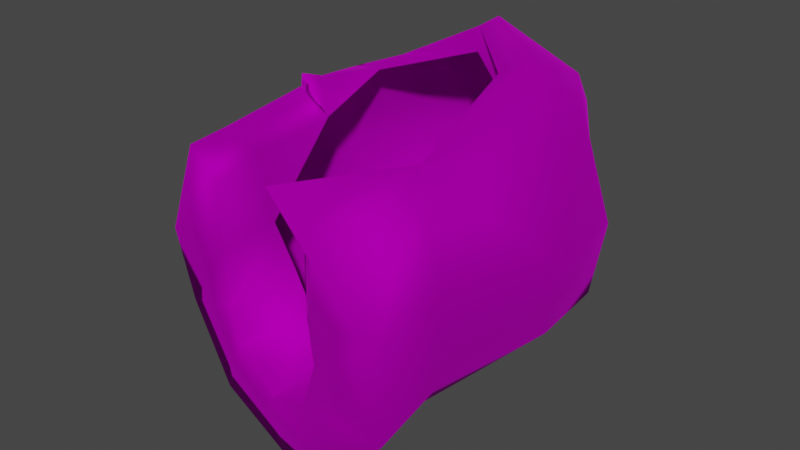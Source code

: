# Source: Wig_Kate_Hair_Rachel.blend  (saved by Blender 4.1.24; exported with 4.5.12 LTS)
import bpy
from mathutils import Matrix  # noqa: F401  (used for matrix-valued properties, if any)

bpy.ops.wm.read_factory_settings(use_empty=True)
scene = bpy.context.scene
scene.name = 'Scene'

# ---- collections
col_collection = bpy.data.collections.new('Collection'); scene.collection.children.link(col_collection)

# ---- images (referenced by path relative to the original .blend; pixels are not part of the script)
import os
ASSET_DIR = os.environ.get("B2B_ASSET_DIR", "")  # directory of the original .blend (textures are referenced by path, not embedded)
HERE = os.path.dirname(os.path.abspath(__file__))  # packed textures are extracted next to this script under _unpacked/

def load_image(name, relpath, width, height, colorspace="sRGB"):
    """Load a texture the original file referenced (path relative to the .blend, or extracted next to this script)."""
    p = next((c for c in (os.path.join(HERE, relpath), os.path.join(ASSET_DIR, relpath)) if relpath and os.path.exists(c)), "")
    if p:
        img = bpy.data.images.load(p, check_existing=True)
        img.name = name
    else:  # same state as the original file: an image datablock whose file is absent (Cycles renders it pink)
        img = bpy.data.images.new(name, width, height)
        img.source = "FILE"
        img.filepath = "//" + (relpath or name)
    img.colorspace_settings.name = colorspace
    return img
img_f_haircurly_long_png = load_image('F_HairCurly_Long.png', 'F_HairCurly_Long.png', 1024, 1024, 'sRGB')

# ---- materials (node trees are filled in below, after node groups)
mat_10___default_001 = bpy.data.materials.new('10 - Default.001')
mat_10___default_001.use_transparent_shadow = False
mat_10___default_001.diffuse_color = (0.5882, 0.5882, 0.5882, 1.0)
mat_10___default_001.roughness = 0.8586
mat_10___default_001.specular_intensity = 0.0
mat_10___default_001.metallic = 1.0

# ---- material node trees
mat_10___default_001.use_nodes = True; mat_10___default_001.node_tree.nodes.clear()
_N = mat_10___default_001.node_tree.nodes; _L = mat_10___default_001.node_tree.links
n0 = _N.new('ShaderNodeBsdfPrincipled'); n0.name = 'Principled BSDF'; n0.location = (10, 300)
n0.distribution = 'GGX'
n0.subsurface_method = 'BURLEY'
n0.inputs[1].default_value = 1.0
n0.inputs[2].default_value = 0.8586
n0.inputs[3].default_value = 1.45
n0.inputs[13].default_value = 0.0
n0.inputs[27].default_value = (0.0, 0.0, 0.0, 1.0)
n1 = _N.new('ShaderNodeOutputMaterial'); n1.name = 'Material Output'; n1.location = (300, 300)
n2 = _N.new('ShaderNodeNormalMap'); n2.name = 'Normal Map'; n2.location = (-300, -300)
n2.label = 'Normal/Map'
n3 = _N.new('ShaderNodeTexImage'); n3.name = 'Image Texture'; n3.location = (-300, 600)
n3.image = img_f_haircurly_long_png
_L.new(n0.outputs[0], n1.inputs[0])
_L.new(n2.outputs[0], n0.inputs[5])
_L.new(n3.outputs[0], n0.inputs[0])
n1.is_active_output = True

# ---- world
world_world = bpy.data.worlds.new('World'); scene.world = world_world
world_world.use_nodes = True; world_world.node_tree.nodes.clear()
_N = world_world.node_tree.nodes; _L = world_world.node_tree.links
n0 = _N.new('ShaderNodeOutputWorld'); n0.name = 'World Output'; n0.location = (300, 300)
n1 = _N.new('ShaderNodeBackground'); n1.name = 'Background'; n1.location = (10, 300)
n1.inputs[0].default_value = (0.05088, 0.05088, 0.05088, 1.0)
_L.new(n1.outputs[0], n0.inputs[0])
n0.is_active_output = True
world_world.color = (0.05088, 0.05088, 0.05088)
world_world.use_sun_shadow = False
world_world.sun_shadow_jitter_overblur = 0.0

# ---- meshes
me_mesh_002 = bpy.data.meshes.new('Mesh.002')
me_mesh_002.from_pydata([(-2.105, -2.183, 4.717), (-2.971, 0.009161, 2.928), (-2.461, -2.08, 3.153), (-2.477, -0.1322, 4.725), (-2.532, 0.3442, 1.536), (-2.234, -1.903, 1.815), (-2.854, 1.577, 3.088), (-2.508, 1.41, 4.694), (-2.528, 1.698, 1.678), (-2.116, 2.656, 3.228), (-1.528, 2.416, 4.977), (-1.921, 2.794, 1.793), (-1.098, 3.5, 3.301), (-0.9412, 3.204, 4.697), (-0.667, 3.436, 1.856), (-0.3431, 3.239, 3.282), (-0.3362, 3.068, 4.966), (-0.1752, 3.372, 1.856), (-1.422, -1.79, 0.6237), (-1.573, 0.4387, 0.5335), (-1.593, 1.806, 0.5834), (-1.141, 2.871, 0.9759), (-0.1664, -1.721, 0.08264), (-0.1636, 0.4854, -0.0374), (-0.1727, 1.916, 0.019), (-0.1747, 2.896, 0.8131), (1.724, -2.08, 5.114), (2.799, 0.01658, 2.942), (2.332, -0.1533, 4.799), (2.218, -2.23, 3.151), (2.416, 0.3485, 1.471), (2.066, -2.048, 1.557), (2.715, 1.573, 3.094), (2.208, 1.384, 4.975), (2.387, 1.71, 1.607), (1.759, 2.664, 3.226), (1.593, 2.523, 4.68), (1.567, 2.8, 1.796), (0.5033, 3.501, 3.304), (0.4139, 3.264, 4.473), (0.3192, 3.436, 1.857), (-0.3431, 3.239, 3.282), (-0.3362, 3.068, 4.966), (1.15, -1.912, 0.4879), (1.24, 0.4345, 0.5303), (1.242, 1.805, 0.5798), (0.7912, 2.871, 0.9759), (1.19, 0.5998, 5.672), (-0.01026, 2.157, 5.908), (-0.07388, 1.697, 5.833), (1.556, 1.056, 5.71), (-0.07388, 1.697, 5.833), (-1.667, 1.639, 5.014), (-0.01026, 2.157, 5.908), (1.512, 2.322, 5.193), (-1.895, -0.09202, 4.296), (-1.593, -2.017, 4.332), (-1.906, 1.262, 4.772), (-2.472, -3.107, 3.165), (-1.148, -3.26, 4.397), (-1.699, -3.265, 4.87), (-1.395, -3.074, 3.134), (-2.391, -2.904, 1.767), (-1.424, -3.018, 2.05), (-1.522, -3.046, 0.4952), (-1.134, -3.123, 1.456), (-0.1775, -3.189, -0.09286), (-0.1861, -3.322, 1.027), (1.593, -4.144, 4.395), (0.9723, -3.644, 3.08), (2.275, -3.692, 3.119), (0.9424, -3.603, 4.479), (0.9784, -3.555, 2.243), (2.267, -3.586, 1.445), (0.6466, -3.476, 1.38), (1.172, -3.484, 0.2498), (1.489, 0.7183, 4.689), (-0.008094, 1.58, 5.428), (-0.008094, 1.58, 5.428), (-1.906, 1.262, 4.772), (1.273, -1.902, 4.359), (-1.41, -1.929, 3.149), (-1.068, -1.845, 2.366), (-0.7831, -1.783, 1.634), (-0.1671, -1.742, 1.425), (0.3863, -1.901, 1.553), (0.7295, -1.979, 2.365), (1.132, -1.89, 3.16), (1.273, -1.902, 4.359), (0.8889, -4.203, 5.298), (-2.118, 0.00634, 4.96), (-1.75, -0.8277, 5.308)], [], [(0, 1, 2), (1, 0, 3), (2, 4, 5), (4, 2, 1), (3, 6, 1), (6, 3, 7), (1, 8, 4), (8, 1, 6), (7, 9, 6), (9, 7, 10), (6, 11, 8), (11, 6, 9), (10, 12, 9), (12, 10, 13), (9, 14, 11), (14, 9, 12), (13, 15, 12), (15, 13, 16), (12, 17, 14), (17, 12, 15), (4, 18, 5), (18, 4, 19), (8, 19, 4), (19, 8, 20), (11, 20, 8), (20, 11, 21), (19, 22, 18), (22, 19, 23), (20, 23, 19), (23, 20, 24), (21, 24, 20), (24, 21, 25), (14, 21, 11), (14, 25, 21), (25, 14, 17), (26, 27, 28), (27, 26, 29), (29, 30, 27), (30, 29, 31), (28, 32, 33), (32, 28, 27), (27, 34, 32), (34, 27, 30), (33, 35, 36), (35, 33, 32), (32, 37, 35), (37, 32, 34), (36, 38, 39), (38, 36, 35), (35, 40, 38), (40, 35, 37), (39, 41, 42), (41, 39, 38), (38, 17, 41), (17, 38, 40), (30, 43, 44), (43, 30, 31), (34, 44, 45), (44, 34, 30), (37, 45, 46), (45, 37, 34), (44, 22, 23), (22, 44, 43), (45, 23, 24), (23, 45, 44), (46, 24, 25), (24, 46, 45), (40, 37, 46), (40, 46, 25), (25, 17, 40), (47, 48, 49), (48, 47, 50), (51, 10, 52), (10, 51, 53), (54, 42, 48), (53, 13, 10), (13, 53, 16), (47, 26, 50), (50, 33, 54), (33, 50, 28), (54, 48, 50), (50, 26, 28), (39, 54, 36), (54, 39, 42), (54, 33, 36), (0, 55, 3), (55, 0, 56), (7, 52, 10), (52, 7, 57), (58, 59, 60), (59, 58, 61), (62, 61, 58), (61, 62, 63), (64, 63, 62), (63, 64, 65), (66, 65, 64), (65, 66, 67), (68, 69, 70), (69, 68, 71), (70, 72, 73), (72, 70, 69), (73, 74, 75), (74, 73, 72), (75, 67, 66), (67, 75, 74), (49, 76, 47), (76, 49, 77), (52, 78, 51), (78, 52, 79), (47, 80, 26), (80, 47, 76), (2, 60, 0), (60, 2, 58), (0, 59, 56), (59, 0, 60), (56, 61, 81), (61, 56, 59), (81, 63, 82), (63, 81, 61), (82, 65, 83), (65, 82, 63), (83, 67, 84), (67, 83, 65), (84, 74, 85), (74, 84, 67), (85, 72, 86), (72, 85, 74), (86, 69, 87), (69, 86, 72), (87, 71, 88), (71, 87, 69), (88, 89, 26), (89, 88, 71), (26, 70, 29), (70, 26, 68), (29, 73, 31), (73, 29, 70), (31, 75, 43), (75, 31, 73), (43, 66, 22), (66, 43, 75), (22, 64, 18), (64, 22, 66), (18, 62, 5), (62, 18, 64), (5, 58, 2), (58, 5, 62), (3, 90, 7), (7, 90, 57), (57, 90, 55), (3, 91, 90), (90, 91, 55), (55, 91, 3), (26, 89, 68), (68, 89, 71), (55, 56, 81), (76, 87, 80)])
me_mesh_002.polygons.foreach_set('use_smooth', [True] * 157)
_uv = me_mesh_002.uv_layers.new(name='uvs_0')
_uv.uv.foreach_set('vector', [0.1699, 0.7871, 0.2879, 0.6746, 0.2829, 0.7695, 0.2879, 0.6746, 0.1699, 0.7871, 0.1647, 0.6806, 0.2829, 0.7695, 0.3758, 0.6622, 0.3623, 0.7677, 0.3758, 0.6622, 0.2829, 0.7695, 0.2879, 0.6746, 0.1647, 0.6806, 0.2943, 0.5522, 0.2879, 0.6746, 0.2943, 0.5522, 0.1647, 0.6806, 0.18, 0.5466, 0.2879, 0.6746, 0.3774, 0.5528, 0.3758, 0.6622, 0.3774, 0.5528, 0.2879, 0.6746, 0.2943, 0.5522, 0.18, 0.5466, 0.3193, 0.4833, 0.2943, 0.5522, 0.3193, 0.4833, 0.18, 0.5466, 0.2125, 0.4679, 0.2943, 0.5522, 0.406, 0.4904, 0.3774, 0.5528, 0.406, 0.4904, 0.2943, 0.5522, 0.3193, 0.4833, 0.2125, 0.4679, 0.3621, 0.4121, 0.3193, 0.4833, 0.3621, 0.4121, 0.2125, 0.4679, 0.2602, 0.4015, 0.3193, 0.4833, 0.4715, 0.4204, 0.406, 0.4904, 0.4715, 0.4204, 0.3193, 0.4833, 0.3621, 0.4121, 0.2602, 0.4015, 0.3821, 0.3688, 0.3621, 0.4121, 0.3821, 0.3688, 0.2602, 0.4015, 0.2429, 0.368, 0.3621, 0.4121, 0.5308, 0.4004, 0.4715, 0.4204, 0.5308, 0.4004, 0.3621, 0.4121, 0.3821, 0.3688, 0.3758, 0.6622, 0.4489, 0.7684, 0.3623, 0.7677, 0.4489, 0.7684, 0.3758, 0.6622, 0.449, 0.6613, 0.3774, 0.5528, 0.449, 0.6613, 0.3758, 0.6622, 0.449, 0.6613, 0.3774, 0.5528, 0.4526, 0.5507, 0.406, 0.4904, 0.4526, 0.5507, 0.3774, 0.5528, 0.4526, 0.5507, 0.406, 0.4904, 0.4708, 0.4866, 0.449, 0.6613, 0.5244, 0.7612, 0.4489, 0.7684, 0.5244, 0.7612, 0.449, 0.6613, 0.5252, 0.6583, 0.4526, 0.5507, 0.5252, 0.6583, 0.449, 0.6613, 0.5252, 0.6583, 0.4526, 0.5507, 0.5257, 0.5459, 0.4708, 0.4866, 0.5257, 0.5459, 0.4526, 0.5507, 0.5257, 0.5459, 0.4708, 0.4866, 0.5283, 0.4743, 0.4715, 0.4204, 0.4708, 0.4866, 0.406, 0.4904, 0.4715, 0.4204, 0.5283, 0.4743, 0.4708, 0.4866, 0.5283, 0.4743, 0.4715, 0.4204, 0.5308, 0.4004, 0.9116, 0.7718, 0.7718, 0.6646, 0.885, 0.668, 0.7718, 0.6646, 0.9116, 0.7718, 0.7932, 0.7635, 0.7932, 0.7635, 0.6815, 0.654, 0.7718, 0.6646, 0.6815, 0.654, 0.7932, 0.7635, 0.6955, 0.7598, 0.885, 0.668, 0.7621, 0.5448, 0.8751, 0.5337, 0.7621, 0.5448, 0.885, 0.668, 0.7718, 0.6646, 0.7718, 0.6646, 0.6779, 0.5479, 0.7621, 0.5448, 0.6779, 0.5479, 0.7718, 0.6646, 0.6815, 0.654, 0.8751, 0.5337, 0.7393, 0.4738, 0.8346, 0.4625, 0.7393, 0.4738, 0.8751, 0.5337, 0.7621, 0.5448, 0.7621, 0.5448, 0.6502, 0.4834, 0.7393, 0.4738, 0.6502, 0.4834, 0.7621, 0.5448, 0.6779, 0.5479, 0.8346, 0.4625, 0.6973, 0.4146, 0.7896, 0.4056, 0.6973, 0.4146, 0.8346, 0.4625, 0.7393, 0.4738, 0.7393, 0.4738, 0.5878, 0.4162, 0.6973, 0.4146, 0.5878, 0.4162, 0.7393, 0.4738, 0.6502, 0.4834, 0.7896, 0.4056, 0.6793, 0.3678, 0.835, 0.3677, 0.6793, 0.3678, 0.7896, 0.4056, 0.6973, 0.4146, 0.6973, 0.4146, 0.5308, 0.4004, 0.6793, 0.3678, 0.5308, 0.4004, 0.6973, 0.4146, 0.5878, 0.4162, 0.6815, 0.654, 0.6023, 0.7629, 0.6013, 0.656, 0.6023, 0.7629, 0.6815, 0.654, 0.6955, 0.7598, 0.6779, 0.5479, 0.6013, 0.656, 0.5984, 0.5463, 0.6013, 0.656, 0.6779, 0.5479, 0.6815, 0.654, 0.6502, 0.4834, 0.5984, 0.5463, 0.5844, 0.4824, 0.5984, 0.5463, 0.6502, 0.4834, 0.6779, 0.5479, 0.6013, 0.656, 0.5244, 0.7612, 0.5252, 0.6583, 0.5244, 0.7612, 0.6013, 0.656, 0.6023, 0.7629, 0.5984, 0.5463, 0.5252, 0.6583, 0.5257, 0.5459, 0.5252, 0.6583, 0.5984, 0.5463, 0.6013, 0.656, 0.5844, 0.4824, 0.5257, 0.5459, 0.5283, 0.4743, 0.5257, 0.5459, 0.5844, 0.4824, 0.5984, 0.5463, 0.5878, 0.4162, 0.6502, 0.4834, 0.5844, 0.4824, 0.5878, 0.4162, 0.5844, 0.4824, 0.5283, 0.4743, 0.5283, 0.4743, 0.5308, 0.4004, 0.5878, 0.4162, 0.9556, 0.5757, 0.9577, 0.4148, 0.9683, 0.4487, 0.9577, 0.4148, 0.9556, 0.5757, 0.9324, 0.5558, 0.1074, 0.3857, 0.2125, 0.4679, 0.1687, 0.5023, 0.2125, 0.4679, 0.1074, 0.3857, 0.1329, 0.362, 0.8725, 0.4718, 0.835, 0.3677, 0.9577, 0.4148, 0.1329, 0.362, 0.2602, 0.4015, 0.2125, 0.4679, 0.2602, 0.4015, 0.1329, 0.362, 0.2429, 0.368, 0.9556, 0.5757, 0.9116, 0.7718, 0.9324, 0.5558, 0.9324, 0.5558, 0.8751, 0.5337, 0.8725, 0.4718, 0.8751, 0.5337, 0.9324, 0.5558, 0.885, 0.668, 0.8725, 0.4718, 0.9577, 0.4148, 0.9324, 0.5558, 0.9324, 0.5558, 0.9116, 0.7718, 0.885, 0.668, 0.7896, 0.4056, 0.8725, 0.4718, 0.8346, 0.4625, 0.8725, 0.4718, 0.7896, 0.4056, 0.835, 0.3677, 0.8725, 0.4718, 0.8751, 0.5337, 0.8346, 0.4625, 0.1699, 0.7871, 0.1323, 0.6853, 0.1647, 0.6806, 0.1323, 0.6853, 0.1699, 0.7871, 0.1377, 0.8244, 0.18, 0.5466, 0.1687, 0.5023, 0.2125, 0.4679, 0.1687, 0.5023, 0.18, 0.5466, 0.1423, 0.5443, 0.2966, 0.8249, 0.1999, 0.8385, 0.1954, 0.8259, 0.1999, 0.8385, 0.2966, 0.8249, 0.2851, 0.8798, 0.3683, 0.8302, 0.2851, 0.8798, 0.2966, 0.8249, 0.2851, 0.8798, 0.3683, 0.8302, 0.3561, 0.8972, 0.4519, 0.8351, 0.3561, 0.8972, 0.3683, 0.8302, 0.3561, 0.8972, 0.4519, 0.8351, 0.432, 0.8901, 0.5317, 0.8375, 0.432, 0.8901, 0.4519, 0.8351, 0.432, 0.8901, 0.5317, 0.8375, 0.5271, 0.8941, 0.8512, 0.845, 0.7582, 0.8994, 0.7641, 0.837, 0.7582, 0.8994, 0.8512, 0.845, 0.8445, 0.8708, 0.7641, 0.837, 0.6939, 0.9038, 0.6823, 0.8315, 0.6939, 0.9038, 0.7641, 0.837, 0.7582, 0.8994, 0.6823, 0.8315, 0.6121, 0.8983, 0.602, 0.8402, 0.6121, 0.8983, 0.6823, 0.8315, 0.6939, 0.9038, 0.602, 0.8402, 0.5271, 0.8941, 0.5317, 0.8375, 0.5271, 0.8941, 0.602, 0.8402, 0.6121, 0.8983, 0.9683, 0.4487, 0.9951, 0.6062, 0.9556, 0.5757, 0.9951, 0.6062, 0.9683, 0.4487, 0.9689, 0.5765, 0.1687, 0.5023, 0.08458, 0.4155, 0.1074, 0.3857, 0.08458, 0.4155, 0.1687, 0.5023, 0.1497, 0.5199, 0.9556, 0.5757, 0.9532, 0.7524, 0.9116, 0.7718, 0.9532, 0.7524, 0.9556, 0.5757, 0.9951, 0.6062, 0.2829, 0.7695, 0.1954, 0.8259, 0.1699, 0.7871, 0.1954, 0.8259, 0.2829, 0.7695, 0.2966, 0.8249, 0.1699, 0.7871, 0.1999, 0.8385, 0.1377, 0.8244, 0.1999, 0.8385, 0.1699, 0.7871, 0.1954, 0.8259, 0.1377, 0.8244, 0.2851, 0.8798, 0.2385, 0.9266, 0.2851, 0.8798, 0.1377, 0.8244, 0.1999, 0.8385, 0.2385, 0.9266, 0.3561, 0.8972, 0.3378, 0.9581, 0.3561, 0.8972, 0.2385, 0.9266, 0.2851, 0.8798, 0.3378, 0.9581, 0.432, 0.8901, 0.4311, 0.9682, 0.432, 0.8901, 0.3378, 0.9581, 0.3561, 0.8972, 0.4311, 0.9682, 0.5271, 0.8941, 0.5134, 0.992, 0.5271, 0.8941, 0.4311, 0.9682, 0.432, 0.8901, 0.5134, 0.992, 0.6121, 0.8983, 0.595, 0.9832, 0.6121, 0.8983, 0.5134, 0.992, 0.5271, 0.8941, 0.595, 0.9832, 0.6939, 0.9038, 0.7019, 0.9868, 0.6939, 0.9038, 0.595, 0.9832, 0.6121, 0.8983, 0.7019, 0.9868, 0.7582, 0.8994, 0.8151, 0.9741, 0.7582, 0.8994, 0.7019, 0.9868, 0.6939, 0.9038, 0.8151, 0.9741, 0.8445, 0.8708, 0.9365, 0.8874, 0.8445, 0.8708, 0.8151, 0.9741, 0.7582, 0.8994, 0.9365, 0.8874, 0.8455, 0.8738, 0.9116, 0.7718, 0.8455, 0.8738, 0.9365, 0.8874, 0.8445, 0.8708, 0.9116, 0.7718, 0.7641, 0.837, 0.7932, 0.7635, 0.7641, 0.837, 0.9116, 0.7718, 0.8512, 0.845, 0.7932, 0.7635, 0.6823, 0.8315, 0.6955, 0.7598, 0.6823, 0.8315, 0.7932, 0.7635, 0.7641, 0.837, 0.6955, 0.7598, 0.602, 0.8402, 0.6023, 0.7629, 0.602, 0.8402, 0.6955, 0.7598, 0.6823, 0.8315, 0.6023, 0.7629, 0.5317, 0.8375, 0.5244, 0.7612, 0.5317, 0.8375, 0.6023, 0.7629, 0.602, 0.8402, 0.5244, 0.7612, 0.4519, 0.8351, 0.4489, 0.7684, 0.4519, 0.8351, 0.5244, 0.7612, 0.5317, 0.8375, 0.4489, 0.7684, 0.3683, 0.8302, 0.3623, 0.7677, 0.3683, 0.8302, 0.4489, 0.7684, 0.4519, 0.8351, 0.3623, 0.7677, 0.2966, 0.8249, 0.2829, 0.7695, 0.2966, 0.8249, 0.3623, 0.7677, 0.3683, 0.8302, 0.1647, 0.6806, 0.1509, 0.6506, 0.18, 0.5466, 0.18, 0.5466, 0.1509, 0.6506, 0.1423, 0.5443, 0.1423, 0.5443, 0.1509, 0.6506, 0.1323, 0.6853, 0.1647, 0.6806, 0.08681, 0.5206, 0.1509, 0.6506, 0.1509, 0.6506, 0.08681, 0.5206, 0.1323, 0.6853, 0.1323, 0.6853, 0.08681, 0.5206, 0.1647, 0.6806, 0.9116, 0.7718, 0.8455, 0.8738, 0.8512, 0.845, 0.8512, 0.845, 0.8455, 0.8738, 0.8445, 0.8708, 0.1323, 0.6853, 0.1377, 0.8244, 0.2385, 0.9266, 0.9951, 0.6062, 0.8151, 0.9741, 0.9532, 0.7524])
_uv.active_render = True
_uv = me_mesh_002.uv_layers.new(name='UVChannel_1')
_uv.uv.foreach_set('vector', [0.0, 0.0, 0.0, 0.0, 0.0, 0.0, 0.0, 0.0, 0.0, 0.0, 0.0, 0.0, 0.0, 0.0, 0.0, 0.0, 0.0, 0.0, 0.0, 0.0, 0.0, 0.0, 0.0, 0.0, 0.0, 0.0, 0.0, 0.0, 0.0, 0.0, 0.0, 0.0, 0.0, 0.0, 0.0, 0.0, 0.0, 0.0, 0.0, 0.0, 0.0, 0.0, 0.0, 0.0, 0.0, 0.0, 0.0, 0.0, 0.0, 0.0, 0.0, 0.0, 0.0, 0.0, 0.0, 0.0, 0.0, 0.0, 0.0, 0.0, 0.0, 0.0, 0.0, 0.0, 0.0, 0.0, 0.0, 0.0, 0.0, 0.0, 0.0, 0.0, 0.0, 0.0, 0.0, 0.0, 0.0, 0.0, 0.0, 0.0, 0.0, 0.0, 0.0, 0.0, 0.0, 0.0, 0.0, 0.0, 0.0, 0.0, 0.0, 0.0, 0.0, 0.0, 0.0, 0.0, 0.0, 0.0, 0.0, 0.0, 0.0, 0.0, 0.0, 0.0, 0.0, 0.0, 0.0, 0.0, 0.0, 0.0, 0.0, 0.0, 0.0, 0.0, 0.0, 0.0, 0.0, 0.0, 0.0, 0.0, 0.0, 0.0, 0.0, 0.0, 0.0, 0.0, 0.0, 0.0, 0.0, 0.0, 0.0, 0.0, 0.0, 0.0, 0.0, 0.0, 0.0, 0.0, 0.0, 0.0, 0.0, 0.0, 0.0, 0.0, 0.0, 0.0, 0.0, 0.0, 0.0, 0.0, 0.0, 0.0, 0.0, 0.0, 0.0, 0.0, 0.0, 0.0, 0.0, 0.0, 0.0, 0.0, 0.0, 0.0, 0.0, 0.0, 0.0, 0.0, 0.0, 0.0, 0.0, 0.0, 0.0, 0.0, 0.0, 0.0, 0.0, 0.0, 0.0, 0.0, 0.0, 0.0, 0.0, 0.0, 0.0, 0.0, 0.0, 0.0, 0.0, 0.0, 0.0, 0.0, 0.0, 0.0, 0.0, 0.0, 0.0, 0.0, 0.0, 0.0, 0.0, 0.0, 0.0, 0.0, 0.0, 0.0, 0.0, 0.0, 0.0, 0.0, 0.0, 0.0, 0.0, 0.0, 0.0, 0.0, 0.0, 0.0, 0.0, 0.0, 0.0, 0.0, 0.0, 0.0, 0.0, 0.0, 0.0, 0.0, 0.0, 0.0, 0.0, 0.0, 0.0, 0.0, 0.0, 0.0, 0.0, 0.0, 0.0, 0.0, 0.0, 0.0, 0.0, 0.0, 0.0, 0.0, 0.0, 0.0, 0.0, 0.0, 0.0, 0.0, 0.0, 0.0, 0.0, 0.0, 0.0, 0.0, 0.0, 0.0, 0.0, 0.0, 0.0, 0.0, 0.0, 0.0, 0.0, 0.0, 0.0, 0.0, 0.0, 0.0, 0.0, 0.0, 0.0, 0.0, 0.0, 0.0, 0.0, 0.0, 0.0, 0.0, 0.0, 0.0, 0.0, 0.0, 0.0, 0.0, 0.0, 0.0, 0.0, 0.0, 0.0, 0.0, 0.0, 0.0, 0.0, 0.0, 0.0, 0.0, 0.0, 0.0, 0.0, 0.0, 0.0, 0.0, 0.0, 0.0, 0.0, 0.0, 0.0, 0.0, 0.0, 0.0, 0.0, 0.0, 0.0, 0.0, 0.0, 0.0, 0.0, 0.0, 0.0, 0.0, 0.0, 0.0, 0.0, 0.0, 0.0, 0.0, 0.0, 0.0, 0.0, 0.0, 0.0, 0.0, 0.0, 0.0, 0.0, 0.0, 0.0, 0.0, 0.0, 0.0, 0.0, 0.0, 0.0, 0.0, 0.0, 0.0, 0.0, 0.0, 0.0, 0.0, 0.0, 0.0, 0.0, 0.0, 0.0, 0.0, 0.0, 0.0, 0.0, 0.0, 0.0, 0.0, 0.0, 0.0, 0.0, 0.0, 0.0, 0.0, 0.0, 0.0, 0.0, 0.0, 0.0, 0.0, 0.0, 0.0, 0.0, 0.0, 0.0, 0.0, 0.0, 0.0, 0.0, 0.0, 0.0, 0.0, 0.0, 0.0, 0.0, 0.0, 0.0, 0.0, 0.0, 0.0, 0.0, 0.0, 0.0, 0.0, 0.0, 0.0, 0.0, 0.0, 0.0, 0.0, 0.0, 0.0, 0.0, 0.0, 0.0, 0.0, 0.0, 0.0, 0.0, 0.0, 0.0, 0.0, 0.0, 0.0, 0.0, 0.0, 0.0, 0.0, 0.0, 0.0, 0.0, 0.0, 0.0, 0.0, 0.0, 0.0, 0.0, 0.0, 0.0, 0.0, 0.0, 0.0, 0.0, 0.0, 0.0, 0.0, 0.0, 0.0, 0.0, 0.0, 0.0, 0.0, 0.0, 0.0, 0.0, 0.0, 0.0, 0.0, 0.0, 0.0, 0.0, 0.0, 0.0, 0.0, 0.0, 0.0, 0.0, 0.0, 0.0, 0.0, 0.0, 0.0, 0.0, 0.0, 0.0, 0.0, 0.0, 0.0, 0.0, 0.0, 0.0, 0.0, 0.0, 0.0, 0.0, 0.0, 0.0, 0.0, 0.0, 0.0, 0.0, 0.0, 0.0, 0.0, 0.0, 0.0, 0.0, 0.0, 0.0, 0.0, 0.0, 0.0, 0.0, 0.0, 0.0, 0.0, 0.0, 0.0, 0.0, 0.0, 0.0, 0.0, 0.0, 0.0, 0.0, 0.0, 0.0, 0.0, 0.0, 0.0, 0.0, 0.0, 0.0, 0.0, 0.0, 0.0, 0.0, 0.0, 0.0, 0.0, 0.0, 0.0, 0.0, 0.0, 0.0, 0.0, 0.0, 0.0, 0.0, 0.0, 0.0, 0.0, 0.0, 0.0, 0.0, 0.0, 0.0, 0.0, 0.0, 0.0, 0.0, 0.0, 0.0, 0.0, 0.0, 0.0, 0.0, 0.0, 0.0, 0.0, 0.0, 0.0, 0.0, 0.0, 0.0, 0.0, 0.0, 0.0, 0.0, 0.0, 0.0, 0.0, 0.0, 0.0, 0.0, 0.0, 0.0, 0.0, 0.0, 0.0, 0.0, 0.0, 0.0, 0.0, 0.0, 0.0, 0.0, 0.0, 0.0, 0.0, 0.0, 0.0, 0.0, 0.0, 0.0, 0.0, 0.0, 0.0, 0.0, 0.0, 0.0, 0.0, 0.0, 0.0, 0.0, 0.0, 0.0, 0.0, 0.0, 0.0, 0.0, 0.0, 0.0, 0.0, 0.0, 0.0, 0.0, 0.0, 0.0, 0.0, 0.0, 0.0, 0.0, 0.0, 0.0, 0.0, 0.0, 0.0, 0.0, 0.0, 0.0, 0.0, 0.0, 0.0, 0.0, 0.0, 0.0, 0.0, 0.0, 0.0, 0.0, 0.0, 0.0, 0.0, 0.0, 0.0, 0.0, 0.0, 0.0, 0.0, 0.0, 0.0, 0.0, 0.0, 0.0, 0.0, 0.0, 0.0, 0.0, 0.0, 0.0, 0.0, 0.0, 0.0, 0.0, 0.0, 0.0, 0.0, 0.0, 0.0, 0.0, 0.0, 0.0, 0.0, 0.0, 0.0, 0.0, 0.0, 0.0, 0.0, 0.0, 0.0, 0.0, 0.0, 0.0, 0.0, 0.0, 0.0, 0.0, 0.0, 0.0, 0.0, 0.0, 0.0, 0.0, 0.0, 0.0, 0.0, 0.0, 0.0, 0.0, 0.0, 0.0, 0.0, 0.0, 0.0, 0.0, 0.0, 0.0, 0.0, 0.0, 0.0, 0.0, 0.0, 0.0, 0.0, 0.0, 0.0, 0.0, 0.0, 0.0, 0.0, 0.0, 0.0, 0.0, 0.0, 0.0, 0.0, 0.0, 0.0, 0.0, 0.0, 0.0, 0.0, 0.0, 0.0, 0.0, 0.0, 0.0, 0.0, 0.0, 0.0, 0.0, 0.0, 0.0, 0.0, 0.0, 0.0, 0.0, 0.0, 0.0, 0.0, 0.0, 0.0, 0.0, 0.0, 0.0, 0.0, 0.0, 0.0, 0.0, 0.0, 0.0, 0.0, 0.0, 0.0, 0.0, 0.0, 0.0, 0.0, 0.0, 0.0, 0.0, 0.0, 0.0, 0.0, 0.0, 0.0, 0.0, 0.0, 0.0, 0.0, 0.0, 0.0, 0.0, 0.0, 0.0, 0.0, 0.0, 0.0, 0.0, 0.0, 0.0, 0.0, 0.0, 0.0, 0.0, 0.0, 0.0, 0.0, 0.0, 0.0, 0.0, 0.0, 0.0, 0.0, 0.0, 0.0, 0.0, 0.0, 0.0, 0.0, 0.0, 0.0, 0.0, 0.0, 0.0, 0.0, 0.0, 0.0, 0.0, 0.0, 0.0, 0.0, 0.0, 0.0, 0.0, 0.0, 0.0, 0.0, 0.0, 0.0, 0.0, 0.0, 0.0, 0.0, 0.0, 0.0, 0.0, 0.0, 0.0, 0.0, 0.0, 0.0, 0.0, 0.0, 0.0, 0.0, 0.0, 0.0, 0.0, 0.0, 0.0, 0.0, 0.0, 0.0, 0.0, 0.0, 0.0, 0.0, 0.0, 0.0, 0.0, 0.0, 0.0, 0.0, 0.0, 0.0, 0.0, 0.0, 0.0, 0.0, 0.0, 0.0, 0.0, 0.0, 0.0, 0.0, 0.0, 0.0, 0.0, 0.0, 0.0, 0.0, 0.0, 0.0, 0.0, 0.0, 0.0, 0.0, 0.0, 0.0, 0.0, 0.0, 0.0, 0.0, 0.0, 0.0, 0.0, 0.0, 0.0, 0.0, 0.0, 0.0, 0.0, 0.0, 0.0, 0.0, 0.0, 0.0, 0.0, 0.0, 0.0, 0.0, 0.0, 0.0, 0.0, 0.0, 0.0, 0.0, 0.0, 0.0, 0.0, 0.0, 0.0, 0.0, 0.0, 0.0, 0.0, 0.0, 0.0, 0.0, 0.0, 0.0, 0.0, 0.0, 0.0, 0.0, 0.0, 0.0, 0.0, 0.0, 0.0, 0.0])
me_mesh_002.materials.append(mat_10___default_001)
me_mesh_002.use_remesh_fix_poles = True
me_mesh_002.use_remesh_preserve_attributes = False
me_mesh_002.use_mirror_vertex_groups = False
me_mesh_002.update()
me_mesh_002.normals_split_custom_set([tuple(v) for v in zip(*[iter([-0.3978, -0.08629, 0.9134, -0.9942, -0.09661, -0.04702, -0.991, -0.1272, 0.04094, -0.9942, -0.09661, -0.04702, -0.3978, -0.08629, 0.9134, -0.7637, -0.2211, 0.6065, -0.991, -0.1272, 0.04094, -0.8637, -0.04826, -0.5017, -0.9334, -0.02049, -0.3583, -0.8637, -0.04826, -0.5017, -0.991, -0.1272, 0.04094, -0.9942, -0.09661, -0.04702, -0.7637, -0.2211, 0.6065, -0.953, 0.3004, 0.0388, -0.9942, -0.09661, -0.04702, -0.953, 0.3004, 0.0388, -0.7637, -0.2211, 0.6065, -0.7404, 0.2123, 0.6378, -0.9942, -0.09661, -0.04702, -0.8679, 0.2687, -0.4177, -0.8637, -0.04826, -0.5017, -0.8679, 0.2687, -0.4177, -0.9942, -0.09661, -0.04702, -0.953, 0.3004, 0.0388, -0.7404, 0.2123, 0.6378, -0.7208, 0.6846, 0.1088, -0.953, 0.3004, 0.0388, -0.7208, 0.6846, 0.1088, -0.7404, 0.2123, 0.6378, -0.5879, 0.4689, 0.6592, -0.953, 0.3004, 0.0388, -0.6598, 0.7032, -0.2649, -0.8679, 0.2687, -0.4177, -0.6598, 0.7032, -0.2649, -0.953, 0.3004, 0.0388, -0.7208, 0.6846, 0.1088, -0.5879, 0.4689, 0.6592, -0.2492, 0.9649, 0.08309, -0.7208, 0.6846, 0.1088, -0.2492, 0.9649, 0.08309, -0.5879, 0.4689, 0.6592, -0.3054, 0.8636, 0.4011, -0.7208, 0.6846, 0.1088, -0.1464, 0.9629, -0.2268, -0.6598, 0.7032, -0.2649, -0.1464, 0.9629, -0.2268, -0.7208, 0.6846, 0.1088, -0.2492, 0.9649, 0.08309, -0.3054, 0.8636, 0.4011, 0.02798, 0.9919, 0.1241, -0.2492, 0.9649, 0.08309, 0.02798, 0.9919, 0.1241, -0.3054, 0.8636, 0.4011, 0.009687, 0.8559, 0.5171, -0.2492, 0.9649, 0.08309, -0.004633, 0.9781, -0.2081, -0.1464, 0.9629, -0.2268, -0.004633, 0.9781, -0.2081, -0.2492, 0.9649, 0.08309, 0.02798, 0.9919, 0.1241, -0.8637, -0.04826, -0.5017, -0.6206, 0.01268, -0.784, -0.9334, -0.02049, -0.3583, -0.6206, 0.01268, -0.784, -0.8637, -0.04826, -0.5017, -0.5684, -0.01462, -0.8226, -0.8679, 0.2687, -0.4177, -0.5684, -0.01462, -0.8226, -0.8637, -0.04826, -0.5017, -0.5684, -0.01462, -0.8226, -0.8679, 0.2687, -0.4177, -0.5808, 0.2457, -0.7761, -0.6598, 0.7032, -0.2649, -0.5808, 0.2457, -0.7761, -0.8679, 0.2687, -0.4177, -0.5808, 0.2457, -0.7761, -0.6598, 0.7032, -0.2649, -0.3815, 0.6979, -0.6061, -0.5684, -0.01462, -0.8226, -0.03942, 0.03788, -0.9985, -0.6206, 0.01268, -0.784, -0.03942, 0.03788, -0.9985, -0.5684, -0.01462, -0.8226, 0.0005374, -0.007915, -1.0, -0.5808, 0.2457, -0.7761, 0.0005374, -0.007915, -1.0, -0.5684, -0.01462, -0.8226, 0.0005374, -0.007915, -1.0, -0.5808, 0.2457, -0.7761, -0.0009413, 0.3026, -0.9531, -0.3815, 0.6979, -0.6061, -0.0009413, 0.3026, -0.9531, -0.5808, 0.2457, -0.7761, -0.0009413, 0.3026, -0.9531, -0.3815, 0.6979, -0.6061, -6.378e-05, 0.7606, -0.6492, -0.1464, 0.9629, -0.2268, -0.3815, 0.6979, -0.6061, -0.6598, 0.7032, -0.2649, -0.1464, 0.9629, -0.2268, -6.378e-05, 0.7606, -0.6492, -0.3815, 0.6979, -0.6061, -6.378e-05, 0.7606, -0.6492, -0.1464, 0.9629, -0.2268, -0.004633, 0.9781, -0.2081, 0.2248, -0.1439, 0.9637, 0.9931, -0.1143, -0.02806, 0.8826, -0.1088, 0.4573, 0.9931, -0.1143, -0.02806, 0.2248, -0.1439, 0.9637, 0.9942, -0.07001, 0.08161, 0.9942, -0.07001, 0.08161, 0.8496, -0.02799, -0.5267, 0.9931, -0.1143, -0.02806, 0.8496, -0.02799, -0.5267, 0.9942, -0.07001, 0.08161, 0.9176, -0.006105, -0.3975, 0.8826, -0.1088, 0.4573, 0.9347, 0.3506, 0.05864, 0.8452, 0.2567, 0.4688, 0.9347, 0.3506, 0.05864, 0.8826, -0.1088, 0.4573, 0.9931, -0.1143, -0.02806, 0.9931, -0.1143, -0.02806, 0.8288, 0.3337, -0.4491, 0.9347, 0.3506, 0.05864, 0.8288, 0.3337, -0.4491, 0.9931, -0.1143, -0.02806, 0.8496, -0.02799, -0.5267, 0.8452, 0.2567, 0.4688, 0.6698, 0.7388, 0.074, 0.6705, 0.6939, 0.2625, 0.6698, 0.7388, 0.074, 0.8452, 0.2567, 0.4688, 0.9347, 0.3506, 0.05864, 0.9347, 0.3506, 0.05864, 0.6145, 0.7433, -0.2644, 0.6698, 0.7388, 0.074, 0.6145, 0.7433, -0.2644, 0.9347, 0.3506, 0.05864, 0.8288, 0.3337, -0.4491, 0.6705, 0.6939, 0.2625, 0.1652, 0.9835, 0.07338, 0.1615, 0.9288, 0.3337, 0.1652, 0.9835, 0.07338, 0.6705, 0.6939, 0.2625, 0.6698, 0.7388, 0.074, 0.6698, 0.7388, 0.074, 0.155, 0.9623, -0.2234, 0.1652, 0.9835, 0.07338, 0.155, 0.9623, -0.2234, 0.6698, 0.7388, 0.074, 0.6145, 0.7433, -0.2644, 0.1615, 0.9288, 0.3337, 0.02769, 0.9919, 0.1241, 0.009706, 0.8559, 0.5171, 0.02769, 0.9919, 0.1241, 0.1615, 0.9288, 0.3337, 0.1652, 0.9835, 0.07338, 0.1652, 0.9835, 0.07338, -0.004633, 0.9781, -0.2081, 0.02769, 0.9919, 0.1241, -0.004633, 0.9781, -0.2081, 0.1652, 0.9835, 0.07338, 0.155, 0.9623, -0.2234, 0.8496, -0.02799, -0.5267, 0.536, 0.04062, -0.8432, 0.5068, 0.01251, -0.862, 0.536, 0.04062, -0.8432, 0.8496, -0.02799, -0.5267, 0.9176, -0.006105, -0.3975, 0.8288, 0.3337, -0.4491, 0.5068, 0.01251, -0.862, 0.5355, 0.2661, -0.8015, 0.5068, 0.01251, -0.862, 0.8288, 0.3337, -0.4491, 0.8496, -0.02799, -0.5267, 0.6145, 0.7433, -0.2644, 0.5355, 0.2661, -0.8015, 0.3815, 0.6981, -0.6059, 0.5355, 0.2661, -0.8015, 0.6145, 0.7433, -0.2644, 0.8288, 0.3337, -0.4491, 0.5068, 0.01251, -0.862, -0.03942, 0.03788, -0.9985, 0.0005374, -0.007915, -1.0, -0.03942, 0.03788, -0.9985, 0.5068, 0.01251, -0.862, 0.536, 0.04062, -0.8432, 0.5355, 0.2661, -0.8015, 0.0005374, -0.007915, -1.0, -0.0009413, 0.3026, -0.9531, 0.0005374, -0.007915, -1.0, 0.5355, 0.2661, -0.8015, 0.5068, 0.01251, -0.862, 0.3815, 0.6981, -0.6059, -0.0009413, 0.3026, -0.9531, -6.378e-05, 0.7606, -0.6492, -0.0009413, 0.3026, -0.9531, 0.3815, 0.6981, -0.6059, 0.5355, 0.2661, -0.8015, 0.155, 0.9623, -0.2234, 0.6145, 0.7433, -0.2644, 0.3815, 0.6981, -0.6059, 0.155, 0.9623, -0.2234, 0.3815, 0.6981, -0.6059, -6.378e-05, 0.7606, -0.6492, -6.378e-05, 0.7606, -0.6492, -0.004633, 0.9781, -0.2081, 0.155, 0.9623, -0.2234, -0.5423, -0.4325, 0.7203, -0.09569, 0.3258, 0.9406, -0.3358, -0.5109, 0.7913, -0.09569, 0.3258, 0.9406, -0.5423, -0.4325, 0.7203, 0.4367, 0.05352, 0.898, -0.3358, -0.5109, 0.7913, -0.5879, 0.4689, 0.6592, -0.3411, -0.1687, 0.9248, -0.5879, 0.4689, 0.6592, -0.3358, -0.5109, 0.7913, -0.09586, 0.3258, 0.9406, 0.5357, 0.5849, 0.609, 0.009706, 0.8559, 0.5171, -0.09569, 0.3258, 0.9406, -0.09586, 0.3258, 0.9406, -0.3054, 0.8636, 0.4011, -0.5879, 0.4689, 0.6592, -0.3054, 0.8636, 0.4011, -0.09586, 0.3258, 0.9406, 0.009687, 0.8559, 0.5171, -0.5423, -0.4325, 0.7203, 0.2248, -0.1439, 0.9637, 0.4367, 0.05352, 0.898, 0.4367, 0.05352, 0.898, 0.8452, 0.2567, 0.4688, 0.5357, 0.5849, 0.609, 0.8452, 0.2567, 0.4688, 0.4367, 0.05352, 0.898, 0.8826, -0.1088, 0.4573, 0.5357, 0.5849, 0.609, -0.09569, 0.3258, 0.9406, 0.4367, 0.05352, 0.898, 0.4367, 0.05352, 0.898, 0.2248, -0.1439, 0.9637, 0.8826, -0.1088, 0.4573, 0.1615, 0.9288, 0.3337, 0.5357, 0.5849, 0.609, 0.6705, 0.6939, 0.2625, 0.5357, 0.5849, 0.609, 0.1615, 0.9288, 0.3337, 0.009706, 0.8559, 0.5171, 0.5357, 0.5849, 0.609, 0.8452, 0.2567, 0.4688, 0.6705, 0.6939, 0.2625, -0.3978, -0.08629, 0.9134, 0.9007, -0.1069, 0.4212, -0.7637, -0.2211, 0.6065, 0.9007, -0.1069, 0.4212, -0.3978, -0.08629, 0.9134, 0.8454, 0.1867, 0.5005, -0.7404, 0.2123, 0.6378, -0.3411, -0.1687, 0.9248, -0.5879, 0.4689, 0.6592, -0.3411, -0.1687, 0.9248, -0.7404, 0.2123, 0.6378, -0.06102, -0.2165, 0.9744, -0.7525, -0.657, 0.04524, 0.8168, -0.5116, 0.2666, -0.08348, -0.5304, 0.8436, 0.8168, -0.5116, 0.2666, -0.7525, -0.657, 0.04524, 0.7351, -0.6697, -0.1053, -0.8067, -0.527, -0.2674, 0.7351, -0.6697, -0.1053, -0.7525, -0.657, 0.04524, 0.7351, -0.6697, -0.1053, -0.8067, -0.527, -0.2674, 0.4513, -0.8719, 0.1899, -0.563, -0.5654, -0.6028, 0.4513, -0.8719, 0.1899, -0.8067, -0.527, -0.2674, 0.4513, -0.8719, 0.1899, -0.563, -0.5654, -0.6028, 0.1741, -0.9011, 0.3971, -0.1331, -0.5322, -0.8361, 0.1741, -0.9011, 0.3971, -0.563, -0.5654, -0.6028, 0.1741, -0.9011, 0.3971, -0.1331, -0.5322, -0.8361, -0.2065, -0.8775, 0.4329, 0.3387, -0.9207, 0.1937, -0.7432, -0.6639, -0.08311, 0.7582, -0.6516, 0.02253, -0.7432, -0.6639, -0.08311, 0.3387, -0.9207, 0.1937, -0.9701, -0.2309, -0.07507, 0.7582, -0.6516, 0.02253, -0.6166, -0.7861, 0.04215, 0.7258, -0.5976, -0.3406, -0.6166, -0.7861, 0.04215, 0.7582, -0.6516, 0.02253, -0.7432, -0.6639, -0.08311, 0.7258, -0.5976, -0.3406, -0.4507, -0.8463, 0.2839, 0.3474, -0.6126, -0.71, -0.4507, -0.8463, 0.2839, 0.7258, -0.5976, -0.3406, -0.6166, -0.7861, 0.04215, 0.3474, -0.6126, -0.71, -0.2065, -0.8775, 0.4329, -0.1331, -0.5322, -0.8361, -0.2065, -0.8775, 0.4329, 0.3474, -0.6126, -0.71, -0.4507, -0.8463, 0.2839, -0.3358, -0.5109, 0.7913, -0.9524, -0.2048, -0.2257, -0.5423, -0.4325, 0.7203, -0.9524, -0.2048, -0.2257, -0.3358, -0.5109, 0.7913, -0.29, -0.9208, 0.2607, -0.3411, -0.1687, 0.9248, -0.2898, -0.9209, 0.2609, -0.3358, -0.5109, 0.7913, -0.2898, -0.9209, 0.2609, -0.3411, -0.1687, 0.9248, -0.06112, -0.2166, 0.9744, -0.5423, -0.4325, 0.7203, -0.9643, 0.09251, 0.2481, 0.2248, -0.1439, 0.9637, -0.9643, 0.09251, 0.2481, -0.5423, -0.4325, 0.7203, -0.9524, -0.2048, -0.2257, -0.991, -0.1272, 0.04094, -0.08348, -0.5304, 0.8436, -0.3978, -0.08629, 0.9134, -0.08348, -0.5304, 0.8436, -0.991, -0.1272, 0.04094, -0.7525, -0.657, 0.04524, -0.3978, -0.08629, 0.9134, 0.8168, -0.5116, 0.2666, 0.8454, 0.1867, 0.5005, 0.8168, -0.5116, 0.2666, -0.3978, -0.08629, 0.9134, -0.08348, -0.5304, 0.8436, 0.8454, 0.1867, 0.5005, 0.7351, -0.6697, -0.1053, 0.9849, -0.03514, 0.1692, 0.7351, -0.6697, -0.1053, 0.8454, 0.1867, 0.5005, 0.8168, -0.5116, 0.2666, 0.9849, -0.03514, 0.1692, 0.4513, -0.8719, 0.1899, 0.8745, -0.3321, 0.3535, 0.4513, -0.8719, 0.1899, 0.9849, -0.03514, 0.1692, 0.7351, -0.6697, -0.1053, 0.8745, -0.3321, 0.3535, 0.1741, -0.9011, 0.3971, 0.6516, -0.275, 0.707, 0.1741, -0.9011, 0.3971, 0.8745, -0.3321, 0.3535, 0.4513, -0.8719, 0.1899, 0.6516, -0.275, 0.707, -0.2065, -0.8775, 0.4329, 0.02792, -0.2181, 0.9755, -0.2065, -0.8775, 0.4329, 0.6516, -0.275, 0.707, 0.1741, -0.9011, 0.3971, 0.02792, -0.2181, 0.9755, -0.4507, -0.8463, 0.2839, -0.6089, -0.1795, 0.7727, -0.4507, -0.8463, 0.2839, 0.02792, -0.2181, 0.9755, -0.2065, -0.8775, 0.4329, -0.6089, -0.1795, 0.7727, -0.6166, -0.7861, 0.04215, -0.9335, -0.08515, 0.3483, -0.6166, -0.7861, 0.04215, -0.6089, -0.1795, 0.7727, -0.4507, -0.8463, 0.2839, -0.9335, -0.08515, 0.3483, -0.7432, -0.6639, -0.08311, -0.9726, 0.1008, 0.2093, -0.7432, -0.6639, -0.08311, -0.9335, -0.08515, 0.3483, -0.6166, -0.7861, 0.04215, -0.9726, 0.1008, 0.2093, -0.9701, -0.2309, -0.07507, -0.9643, 0.09277, 0.2482, -0.9701, -0.2309, -0.07507, -0.9726, 0.1008, 0.2093, -0.7432, -0.6639, -0.08311, -0.9643, 0.09277, 0.2482, -0.3969, -0.6615, 0.6363, 0.2248, -0.1439, 0.9637, -0.3969, -0.6615, 0.6363, -0.9643, 0.09277, 0.2482, -0.9701, -0.2309, -0.07507, 0.2248, -0.1439, 0.9637, 0.7582, -0.6516, 0.02253, 0.9942, -0.07001, 0.08161, 0.7582, -0.6516, 0.02253, 0.2248, -0.1439, 0.9637, 0.3387, -0.9207, 0.1937, 0.9942, -0.07001, 0.08161, 0.7258, -0.5976, -0.3406, 0.9176, -0.006105, -0.3975, 0.7258, -0.5976, -0.3406, 0.9942, -0.07001, 0.08161, 0.7582, -0.6516, 0.02253, 0.9176, -0.006105, -0.3975, 0.3474, -0.6126, -0.71, 0.536, 0.04062, -0.8432, 0.3474, -0.6126, -0.71, 0.9176, -0.006105, -0.3975, 0.7258, -0.5976, -0.3406, 0.536, 0.04062, -0.8432, -0.1331, -0.5322, -0.8361, -0.03942, 0.03788, -0.9985, -0.1331, -0.5322, -0.8361, 0.536, 0.04062, -0.8432, 0.3474, -0.6126, -0.71, -0.03942, 0.03788, -0.9985, -0.563, -0.5654, -0.6028, -0.6206, 0.01268, -0.784, -0.563, -0.5654, -0.6028, -0.03942, 0.03788, -0.9985, -0.1331, -0.5322, -0.8361, -0.6206, 0.01268, -0.784, -0.8067, -0.527, -0.2674, -0.9334, -0.02049, -0.3583, -0.8067, -0.527, -0.2674, -0.6206, 0.01268, -0.784, -0.563, -0.5654, -0.6028, -0.9334, -0.02049, -0.3583, -0.7525, -0.657, 0.04524, -0.991, -0.1272, 0.04094, -0.7525, -0.657, 0.04524, -0.9334, -0.02049, -0.3583, -0.8067, -0.527, -0.2674, -0.7637, -0.2211, 0.6065, 0.2197, 0.2012, 0.9546, -0.7404, 0.2123, 0.6378, -0.7404, 0.2123, 0.6378, 0.2197, 0.2012, 0.9546, -0.06102, -0.2165, 0.9744, -0.06102, -0.2165, 0.9744, 0.2197, 0.2012, 0.9546, 0.9007, -0.1069, 0.4212, -0.7637, -0.2211, 0.6065, 0.3893, -0.7126, 0.5836, 0.2197, 0.2012, 0.9546, 0.2197, 0.2012, 0.9546, 0.3893, -0.7126, 0.5836, 0.9007, -0.1069, 0.4212, 0.9007, -0.1069, 0.4212, 0.3893, -0.7126, 0.5836, -0.7637, -0.2211, 0.6065, 0.2248, -0.1439, 0.9637, -0.3969, -0.6615, 0.6363, 0.3387, -0.9207, 0.1937, 0.3387, -0.9207, 0.1937, -0.3969, -0.6615, 0.6363, -0.9701, -0.2309, -0.07507, 0.9007, -0.1069, 0.4212, 0.8454, 0.1867, 0.5005, 0.9849, -0.03514, 0.1692, -0.9524, -0.2048, -0.2257, -0.9727, 0.1008, 0.2092, -0.9643, 0.09251, 0.2481])] * 3)])

# ---- objects
ob_boxofjars003 = bpy.data.objects.new('BoxOfJars003', me_mesh_002)

# ---- transforms, parenting, visibility, modifiers, constraints
ob_boxofjars003.location = (0.0, 0.0, 0.0)
ob_boxofjars003.rotation_euler = (-1.629e-07, 0.0, 0.0)
ob_boxofjars003.scale = (0.0254, 0.0254, 0.0254)
ob_boxofjars003.color = (0.8, 0.8, 0.8, 1.0)
ob_boxofjars003.lineart.crease_threshold = 0.0

# ---- collection membership
col_collection.objects.link(ob_boxofjars003)

# ---- scene / render settings (as saved in the file)
scene.frame_start = 1; scene.frame_end = 250; scene.frame_set(1)
scene.render.engine = 'BLENDER_EEVEE_NEXT'
scene.cycles.use_denoising = False
scene.cycles.samples = 128
scene.cycles.sampling_pattern = 'TABULATED_SOBOL'
scene.cycles.use_adaptive_sampling = False
scene.cycles.use_light_tree = False
scene.eevee.ray_tracing_options.trace_max_roughness = 0.0
scene.view_settings.view_transform = 'Filmic'
bpy.context.view_layer.update()

# ---- added for rendering (the .blend has no active camera and no usable light): camera, sun
cam_auto = bpy.data.cameras.new('AutoCamera')
cam_auto.lens = 50.0
cam_auto.sensor_width = 36.0
cam_auto.clip_end = 1000.0
ob_auto_camera = bpy.data.objects.new('AutoCamera', cam_auto)
scene.collection.objects.link(ob_auto_camera)
ob_auto_camera.location = (0.264353, -0.328771, 0.287087)
ob_auto_camera.rotation_euler = (1.09748, -7.21219e-08, 0.694738)
scene.camera = ob_auto_camera
light_auto_sun = bpy.data.lights.new('AutoSun', 'SUN')
light_auto_sun.energy = 3.0
light_auto_sun.angle = 0.0523599
ob_auto_sun = bpy.data.objects.new('AutoSun', light_auto_sun)
scene.collection.objects.link(ob_auto_sun)
ob_auto_sun.rotation_euler = (0.872665, 0.174533, 0.523599)
bpy.context.view_layer.update()
